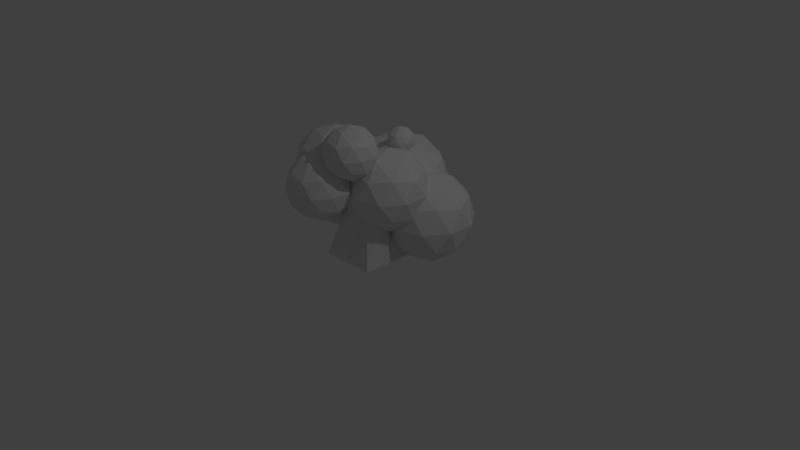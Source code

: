 # Source: KRZAK.blend  (saved by Blender 2.78.0; exported with 4.5.12 LTS)
import bpy
from mathutils import Matrix  # noqa: F401  (used for matrix-valued properties, if any)

bpy.ops.wm.read_factory_settings(use_empty=True)
scene = bpy.context.scene
scene.name = 'Scene'

# ---- collections
col_collection_1 = bpy.data.collections.new('Collection 1'); scene.collection.children.link(col_collection_1)

# ---- materials (node trees are filled in below, after node groups)
mat_material = bpy.data.materials.new('Material')
mat_material.alpha_threshold = 0.0
mat_material.use_transparent_shadow = False
mat_material.roughness = 0.5
mat_material.line_color = (0.0, 0.0, 0.0, 1.0)

# ---- material node trees

# ---- world
world_world = bpy.data.worlds.new('World'); scene.world = world_world
world_world.color = (0.05088, 0.05088, 0.05088)
world_world.use_sun_shadow = False
world_world.sun_shadow_jitter_overblur = 0.0
world_world.cycles.sampling_method = 'MANUAL'

# ---- cameras
cam_camera = bpy.data.cameras.new('Camera')
cam_camera.clip_end = 100.0
cam_camera.lens = 35.0
cam_camera.sensor_width = 32.0
cam_camera.sensor_height = 18.0
cam_camera.ortho_scale = 7.314
cam_camera.dof.focus_distance = 0.0
cam_camera.dof.aperture_fstop = 128.0

# ---- lights
light_lamp = bpy.data.lights.new('Lamp', 'POINT')
light_lamp.transmission_factor = 0.0
light_lamp.cutoff_distance = 30.0
light_lamp.energy = 100.0
light_lamp.shadow_buffer_clip_start = 1.001
light_lamp.shadow_soft_size = 0.1
light_lamp.shadow_maximum_resolution = 0.006
light_lamp.use_absolute_resolution = True

# ---- meshes
me_cube = bpy.data.meshes.new('Cube')
me_cube.from_pydata([(0.3782, 0.3789, -1.018), (0.3782, -0.3702, -1.018), (-0.3709, -0.3702, -1.018), (-0.3709, 0.3789, -1.018), (0.01323, 0.3309, -0.2692), (0.3321, 0.005597, -0.2692), (-0.001296, -0.3211, -0.2692), (-0.3201, 0.004167, -0.2692), (0.1683, -0.1549, -0.2692), (-0.1505, 0.1704, -0.2692), (0.01019, -0.3702, -1.018), (0.01019, 0.3789, -1.018), (-0.1641, -0.1551, -0.2692), (0.1693, 0.1717, -0.2692), (-0.3709, 0.01219, -1.018), (0.3782, 0.01219, -1.018), (0.01019, 0.01219, -1.018), (-0.1114, 0.1344, -0.08354), (0.2074, -0.1909, -0.08354), (-0.1259, -0.5176, -0.08354), (-0.4448, -0.1923, -0.08354), (0.04368, -0.3514, -0.08354), (-0.2752, -0.02611, -0.08354), (-0.2887, -0.3516, -0.08354), (0.04469, -0.02485, -0.08354), (-0.1191, -0.1854, -0.08354), (-0.2931, 0.3644, -0.8444), (0.1023, 0.4928, -0.8444), (-0.006997, 0.1565, -0.6259), (0.3883, 0.7007, -0.6259), (0.1023, 0.9085, -0.8444), (-0.5374, 0.7007, -0.8444), (-0.6467, 0.3644, -0.6259), (-0.2931, 1.037, -0.8444), (-0.6467, 1.037, -0.6259), (-0.006997, 1.245, -0.6259), (0.4559, 0.4928, -0.2723), (0.4559, 0.9085, -0.2723), (-0.1838, 0.02809, -0.2723), (0.2115, 0.1565, -0.2723), (-0.8235, 0.4928, -0.2723), (-0.5791, 0.1565, -0.2723), (-0.5791, 1.245, -0.2723), (-0.8235, 0.9085, -0.2723), (0.2115, 1.245, -0.2723), (-0.1838, 1.373, -0.2723), (0.2791, 0.3644, 0.08134), (-0.3606, 0.1565, 0.08135), (-0.7559, 0.7007, 0.08134), (-0.3606, 1.245, 0.08135), (0.2791, 1.037, 0.08134), (-0.07453, 0.3644, 0.2999), (0.1698, 0.7007, 0.2999), (-0.4699, 0.4928, 0.2999), (-0.4699, 0.9085, 0.2999), (-0.07453, 1.037, 0.2999), (-0.1838, 0.7007, 0.4003), (0.4178, 0.7007, 0.02853), (0.002096, 1.273, 0.02854), (-0.6705, 1.054, 0.02854), (-0.6705, 0.3471, 0.02854), (0.002096, 0.1285, 0.02854), (0.3029, 1.054, -0.5731), (-0.3697, 1.273, -0.5731), (-0.7854, 0.7007, -0.5731), (-0.3697, 0.1285, -0.5731), (0.3029, 0.3471, -0.5731), (-0.1838, 0.7007, -0.9448), (-0.3181, -0.499, -0.4565), (-0.009106, -0.7235, -0.2204), (-0.4361, -0.8622, -0.2204), (-0.6999, -0.499, -0.2204), (-0.4361, -0.1358, -0.2204), (-0.009106, -0.2745, -0.2204), (-0.2, -0.8622, 0.1614), (-0.627, -0.7235, 0.1614), (-0.627, -0.2745, 0.1614), (-0.2, -0.1358, 0.1614), (0.06383, -0.499, 0.1614), (-0.3181, -0.499, 0.3975), (-0.3874, -0.7125, -0.3927), (-0.1365, -0.6309, -0.3927), (-0.2058, -0.8444, -0.254), (0.04514, -0.499, -0.254), (-0.1365, -0.3671, -0.3927), (-0.5425, -0.499, -0.3927), (-0.6119, -0.7125, -0.254), (-0.3874, -0.2855, -0.3927), (-0.6119, -0.2855, -0.254), (-0.2058, -0.1536, -0.254), (0.08801, -0.6309, -0.0295), (0.08801, -0.3671, -0.0295), (-0.3181, -0.9259, -0.0295), (-0.0671, -0.8444, -0.0295), (-0.7241, -0.6309, -0.0295), (-0.569, -0.8444, -0.0295), (-0.569, -0.1536, -0.0295), (-0.7241, -0.3671, -0.0295), (-0.0671, -0.1536, -0.0295), (-0.3181, -0.07203, -0.0295), (-0.02423, -0.7125, 0.195), (-0.4303, -0.8444, 0.195), (-0.6812, -0.499, 0.195), (-0.4303, -0.1536, 0.195), (-0.02423, -0.2855, 0.195), (-0.2487, -0.7125, 0.3337), (-0.09359, -0.499, 0.3337), (-0.4996, -0.6309, 0.3337), (-0.4996, -0.3671, 0.3337), (-0.2487, -0.2855, 0.3337), (0.4633, 0.623, -1.113), (0.8866, 0.3154, -0.7897), (0.3016, 0.1253, -0.7897), (-0.05993, 0.623, -0.7897), (0.3016, 1.121, -0.7897), (0.8866, 0.9305, -0.7897), (0.625, 0.1253, -0.2665), (0.04, 0.3154, -0.2665), (0.04, 0.9305, -0.2665), (0.625, 1.121, -0.2665), (0.9865, 0.623, -0.2665), (0.4633, 0.623, 0.05691), (0.3683, 0.3305, -1.026), (0.7121, 0.4422, -1.026), (0.6171, 0.1497, -0.8356), (0.9609, 0.623, -0.8356), (0.7121, 0.8037, -1.026), (0.1558, 0.623, -1.026), (0.06072, 0.3305, -0.8356), (0.3683, 0.9155, -1.026), (0.06072, 0.9155, -0.8356), (0.6171, 1.096, -0.8356), (1.02, 0.4422, -0.5281), (1.02, 0.8037, -0.5281), (0.4633, 0.03797, -0.5281), (0.8072, 0.1497, -0.5281), (-0.09306, 0.4422, -0.5281), (0.1195, 0.1497, -0.5281), (0.1195, 1.096, -0.5281), (-0.09306, 0.8037, -0.5281), (0.8072, 1.096, -0.5281), (0.4633, 1.208, -0.5281), (0.8659, 0.3305, -0.2205), (0.3095, 0.1497, -0.2205), (-0.03432, 0.623, -0.2205), (0.3095, 1.096, -0.2205), (0.8659, 0.9155, -0.2205), (0.5583, 0.3305, -0.03046), (0.7709, 0.623, -0.03046), (0.2145, 0.4422, -0.03046), (0.2145, 0.8037, -0.03046), (0.5583, 0.9155, -0.03046), (0.2006, 0.1493, -0.6253), (0.587, -0.1314, -0.3301), (0.05298, -0.305, -0.3301), (-0.2771, 0.1493, -0.3301), (0.05298, 0.6036, -0.3301), (0.587, 0.4301, -0.3301), (0.3482, -0.305, 0.1476), (-0.1858, -0.1314, 0.1476), (-0.1858, 0.4301, 0.1476), (0.3482, 0.6036, 0.1476), (0.6782, 0.1493, 0.1476), (0.2006, 0.1493, 0.4428), (0.1138, -0.1177, -0.5455), (0.4277, -0.01571, -0.5455), (0.341, -0.2827, -0.372), (0.6549, 0.1493, -0.372), (0.4277, 0.3143, -0.5455), (-0.08017, 0.1493, -0.5455), (-0.1669, -0.1177, -0.372), (0.1138, 0.4163, -0.5455), (-0.1669, 0.4163, -0.372), (0.341, 0.5814, -0.372), (0.7085, -0.01571, -0.09127), (0.7085, 0.3143, -0.09127), (0.2006, -0.3847, -0.09127), (0.5145, -0.2827, -0.09127), (-0.3073, -0.01571, -0.09127), (-0.1133, -0.2827, -0.09127), (-0.1133, 0.5814, -0.09127), (-0.3073, 0.3143, -0.09127), (0.5145, 0.5814, -0.09127), (0.2006, 0.6833, -0.09127), (0.5681, -0.1177, 0.1895), (0.0602, -0.2827, 0.1895), (-0.2537, 0.1493, 0.1895), (0.0602, 0.5814, 0.1895), (0.5681, 0.4163, 0.1895), (0.2873, -0.1177, 0.363), (0.4813, 0.1493, 0.363), (-0.02655, -0.01571, 0.363), (-0.02655, 0.3143, 0.363), (0.2873, 0.4163, 0.363), (-0.02828, -0.4668, 0.1557), (0.1758, -0.4005, 0.1557), (0.1194, -0.5741, 0.2685), (0.3234, -0.2932, 0.2685), (0.1758, -0.1859, 0.1557), (-0.1544, -0.2932, 0.1557), (-0.2108, -0.4668, 0.2685), (-0.02828, -0.1196, 0.1557), (-0.2108, -0.1196, 0.2685), (0.1194, -0.01235, 0.2685), (0.3583, -0.4005, 0.4511), (0.3583, -0.1859, 0.4511), (0.02812, -0.6404, 0.4511), (0.2322, -0.5741, 0.4511), (-0.3021, -0.4005, 0.4511), (-0.1759, -0.5741, 0.4511), (-0.1759, -0.01235, 0.4511), (-0.3021, -0.1859, 0.4511), (0.2322, -0.01235, 0.4511), (0.02812, 0.05395, 0.4511), (0.267, -0.4668, 0.6336), (-0.06314, -0.5741, 0.6336), (-0.2672, -0.2932, 0.6336), (-0.06314, -0.01235, 0.6336), (0.267, -0.1196, 0.6336), (0.08452, -0.4668, 0.7464), (0.2106, -0.2932, 0.7464), (-0.1195, -0.4005, 0.7464), (-0.1195, -0.1859, 0.7464), (0.08452, -0.1196, 0.7464), (0.02812, -0.2932, 0.7982), (0.3386, -0.2932, 0.6063), (0.1241, 0.002102, 0.6063), (-0.2231, -0.1107, 0.6063), (-0.2231, -0.4757, 0.6063), (0.1241, -0.5885, 0.6063), (0.2793, -0.1107, 0.2958), (-0.06784, 0.002102, 0.2958), (-0.2824, -0.2932, 0.2958), (-0.06784, -0.5885, 0.2958), (0.2793, -0.4757, 0.2958), (0.02812, -0.2932, 0.1039), (-0.5503, -0.05453, 0.5941), (-0.9211, 0.2148, 0.3109), (-0.4087, 0.3813, 0.3109), (-0.09207, -0.05453, 0.3109), (-0.4087, -0.4904, 0.3109), (-0.9211, -0.3239, 0.3109), (-0.692, 0.3813, -0.1474), (-0.1796, 0.2148, -0.1474), (-0.1796, -0.3239, -0.1474), (-0.692, -0.4904, -0.1474), (-1.009, -0.05453, -0.1474), (-0.5503, -0.05453, -0.4306), (-0.4671, 0.2017, 0.5176), (-0.7683, 0.1038, 0.5176), (-0.685, 0.36, 0.3511), (-0.9862, -0.05453, 0.3511), (-0.7683, -0.2129, 0.5176), (-0.281, -0.05453, 0.5176), (-0.1977, 0.2017, 0.3511), (-0.4671, -0.3107, 0.5176), (-0.1977, -0.3107, 0.3511), (-0.685, -0.469, 0.3511), (-1.038, 0.1038, 0.08178), (-1.038, -0.2129, 0.08178), (-0.5503, 0.4578, 0.08178), (-0.8515, 0.36, 0.08178), (-0.06305, 0.1038, 0.08178), (-0.2492, 0.36, 0.08178), (-0.2492, -0.469, 0.08178), (-0.06305, -0.2129, 0.08178), (-0.8515, -0.469, 0.08178), (-0.5503, -0.5669, 0.08178), (-0.9029, 0.2017, -0.1876), (-0.4157, 0.36, -0.1876), (-0.1145, -0.05453, -0.1876), (-0.4157, -0.469, -0.1876), (-0.9029, -0.3107, -0.1876), (-0.6336, 0.2017, -0.3541), (-0.8197, -0.05453, -0.3541), (-0.3324, 0.1038, -0.3541), (-0.3324, -0.2129, -0.3541), (-0.6336, -0.3107, -0.3541), (0.09513, 0.4705, 0.2624), (0.2209, 0.3792, 0.3584), (0.04711, 0.3227, 0.3584), (-0.06027, 0.4705, 0.3584), (0.04711, 0.6183, 0.3584), (0.2209, 0.5619, 0.3584), (0.1432, 0.3227, 0.5138), (-0.03059, 0.3792, 0.5138), (-0.03059, 0.5619, 0.5138), (0.1432, 0.6183, 0.5138), (0.2505, 0.4705, 0.5138), (0.09513, 0.4705, 0.6099), (0.06691, 0.3837, 0.2883), (0.169, 0.4169, 0.2883), (0.1408, 0.33, 0.3448), (0.2429, 0.4705, 0.3448), (0.169, 0.5242, 0.2883), (0.003788, 0.4705, 0.2883), (-0.02444, 0.3837, 0.3448), (0.06691, 0.5574, 0.2883), (-0.02444, 0.5574, 0.3448), (0.1408, 0.6111, 0.3448), (0.2604, 0.4169, 0.4361), (0.2604, 0.5242, 0.4361), (0.09513, 0.2968, 0.4361), (0.1973, 0.33, 0.4361), (-0.07011, 0.4169, 0.4361), (-0.006994, 0.33, 0.4361), (-0.006994, 0.6111, 0.4361), (-0.07011, 0.5242, 0.4361), (0.1973, 0.6111, 0.4361), (0.09513, 0.6443, 0.4361), (0.2147, 0.3837, 0.5275), (0.04946, 0.33, 0.5275), (-0.05267, 0.4705, 0.5275), (0.04946, 0.6111, 0.5275), (0.2147, 0.5574, 0.5275), (0.1234, 0.3837, 0.5839), (0.1865, 0.4705, 0.5839), (0.02123, 0.4169, 0.5839), (0.02123, 0.5242, 0.5839), (0.1234, 0.5574, 0.5839), (-0.8294, 0.2726, -0.982), (-0.5168, 0.0455, -0.7432), (-0.9488, -0.09486, -0.7432), (-1.216, 0.2726, -0.7432), (-0.9488, 0.6401, -0.7432), (-0.5168, 0.4997, -0.7432), (-0.71, -0.09486, -0.3568), (-1.142, 0.0455, -0.3568), (-1.142, 0.4997, -0.3568), (-0.71, 0.6401, -0.3568), (-0.443, 0.2726, -0.3568), (-0.8294, 0.2726, -0.118), (-0.8996, 0.05661, -0.9175), (-0.6457, 0.1391, -0.9175), (-0.7159, -0.07687, -0.7771), (-0.462, 0.2726, -0.7771), (-0.6457, 0.4061, -0.9175), (-1.057, 0.2726, -0.9175), (-1.127, 0.05661, -0.7771), (-0.8996, 0.4886, -0.9175), (-1.127, 0.4886, -0.7771), (-0.7159, 0.6221, -0.7771), (-0.4186, 0.1391, -0.55), (-0.4186, 0.4061, -0.55), (-0.8294, -0.1594, -0.55), (-0.5755, -0.07687, -0.55), (-1.24, 0.1391, -0.55), (-1.083, -0.07687, -0.55), (-1.083, 0.6221, -0.55), (-1.24, 0.4061, -0.55), (-0.5755, 0.6221, -0.55), (-0.8294, 0.7046, -0.55), (-0.5321, 0.05661, -0.3229), (-0.943, -0.07687, -0.3229), (-1.197, 0.2726, -0.3229), (-0.943, 0.6221, -0.3229), (-0.5321, 0.4886, -0.3229), (-0.7592, 0.05661, -0.1825), (-0.6023, 0.2726, -0.1825), (-1.013, 0.1391, -0.1825), (-1.013, 0.4061, -0.1825), (-0.7592, 0.4886, -0.1825)], [], [(16, 10, 2, 14), (9, 7, 20, 22), (15, 13, 5, 1), (10, 8, 6, 2), (14, 12, 7, 3), (9, 11, 3, 7), (12, 6, 19, 23), (0, 4, 13, 15), (2, 6, 12, 14), (11, 16, 14, 3), (0, 15, 16, 11), (7, 12, 23, 20), (4, 0, 11, 9), (1, 5, 8, 10), (4, 9, 22, 17), (15, 1, 10, 16), (25, 23, 19, 21), (17, 22, 25, 24), (22, 20, 23, 25), (24, 25, 21, 18), (8, 5, 18, 21), (13, 4, 17, 24), (6, 8, 21, 19), (5, 13, 24, 18), (50, 58, 55), (52, 50, 55), (52, 55, 56), (49, 59, 54), (55, 49, 54), (55, 54, 56), (48, 60, 53), (54, 48, 53), (54, 53, 56), (47, 61, 51), (53, 47, 51), (53, 51, 56), (46, 57, 52), (51, 46, 52), (51, 52, 56), (44, 58, 50), (37, 44, 50), (37, 50, 57), (42, 59, 49), (45, 42, 49), (45, 49, 58), (40, 60, 48), (43, 40, 48), (43, 48, 59), (38, 61, 47), (41, 38, 47), (41, 47, 60), (36, 57, 46), (39, 36, 46), (39, 46, 61), (35, 63, 45), (44, 35, 45), (44, 45, 58), (34, 64, 43), (42, 34, 43), (42, 43, 59), (32, 65, 41), (40, 32, 41), (40, 41, 60), (28, 66, 39), (38, 28, 39), (38, 39, 61), (29, 62, 37), (36, 29, 37), (36, 37, 57), (33, 63, 35), (30, 33, 35), (30, 35, 62), (31, 64, 34), (33, 31, 34), (33, 34, 63), (26, 65, 32), (31, 26, 32), (31, 32, 64), (27, 67, 30), (29, 27, 30), (29, 30, 62), (27, 66, 28), (26, 27, 28), (26, 28, 65), (57, 50, 52), (58, 49, 55), (59, 48, 54), (60, 47, 53), (61, 46, 51), (62, 44, 37), (63, 42, 45), (64, 40, 43), (65, 38, 41), (66, 36, 39), (62, 35, 44), (63, 34, 42), (64, 32, 40), (65, 28, 38), (66, 29, 36), (67, 33, 30), (67, 31, 33), (67, 26, 31), (66, 27, 29), (67, 27, 26), (68, 81, 80), (69, 81, 83), (68, 80, 85), (68, 85, 87), (68, 87, 84), (69, 83, 90), (70, 82, 92), (71, 86, 94), (72, 88, 96), (73, 89, 98), (69, 90, 93), (70, 92, 95), (71, 94, 97), (72, 96, 99), (73, 98, 91), (74, 100, 105), (75, 101, 107), (76, 102, 108), (77, 103, 109), (78, 104, 106), (106, 109, 79), (106, 104, 109), (104, 77, 109), (109, 108, 79), (109, 103, 108), (103, 76, 108), (108, 107, 79), (108, 102, 107), (102, 75, 107), (107, 105, 79), (107, 101, 105), (101, 74, 105), (105, 106, 79), (105, 100, 106), (100, 78, 106), (91, 104, 78), (91, 98, 104), (98, 77, 104), (99, 103, 77), (99, 96, 103), (96, 76, 103), (97, 102, 76), (97, 94, 102), (94, 75, 102), (95, 101, 75), (95, 92, 101), (92, 74, 101), (93, 100, 74), (93, 90, 100), (90, 78, 100), (98, 99, 77), (98, 89, 99), (89, 72, 99), (96, 97, 76), (96, 88, 97), (88, 71, 97), (94, 95, 75), (94, 86, 95), (86, 70, 95), (92, 93, 74), (92, 82, 93), (82, 69, 93), (90, 91, 78), (90, 83, 91), (83, 73, 91), (84, 89, 73), (84, 87, 89), (87, 72, 89), (87, 88, 72), (87, 85, 88), (85, 71, 88), (85, 86, 71), (85, 80, 86), (80, 70, 86), (83, 84, 73), (83, 81, 84), (81, 68, 84), (80, 82, 70), (80, 81, 82), (81, 69, 82), (110, 123, 122), (111, 123, 125), (110, 122, 127), (110, 127, 129), (110, 129, 126), (111, 125, 132), (112, 124, 134), (113, 128, 136), (114, 130, 138), (115, 131, 140), (111, 132, 135), (112, 134, 137), (113, 136, 139), (114, 138, 141), (115, 140, 133), (116, 142, 147), (117, 143, 149), (118, 144, 150), (119, 145, 151), (120, 146, 148), (148, 151, 121), (148, 146, 151), (146, 119, 151), (151, 150, 121), (151, 145, 150), (145, 118, 150), (150, 149, 121), (150, 144, 149), (144, 117, 149), (149, 147, 121), (149, 143, 147), (143, 116, 147), (147, 148, 121), (147, 142, 148), (142, 120, 148), (133, 146, 120), (133, 140, 146), (140, 119, 146), (141, 145, 119), (141, 138, 145), (138, 118, 145), (139, 144, 118), (139, 136, 144), (136, 117, 144), (137, 143, 117), (137, 134, 143), (134, 116, 143), (135, 142, 116), (135, 132, 142), (132, 120, 142), (140, 141, 119), (140, 131, 141), (131, 114, 141), (138, 139, 118), (138, 130, 139), (130, 113, 139), (136, 137, 117), (136, 128, 137), (128, 112, 137), (134, 135, 116), (134, 124, 135), (124, 111, 135), (132, 133, 120), (132, 125, 133), (125, 115, 133), (126, 131, 115), (126, 129, 131), (129, 114, 131), (129, 130, 114), (129, 127, 130), (127, 113, 130), (127, 128, 113), (127, 122, 128), (122, 112, 128), (125, 126, 115), (125, 123, 126), (123, 110, 126), (122, 124, 112), (122, 123, 124), (123, 111, 124), (152, 165, 164), (153, 165, 167), (152, 164, 169), (152, 169, 171), (152, 171, 168), (153, 167, 174), (154, 166, 176), (155, 170, 178), (156, 172, 180), (157, 173, 182), (153, 174, 177), (154, 176, 179), (155, 178, 181), (156, 180, 183), (157, 182, 175), (158, 184, 189), (159, 185, 191), (160, 186, 192), (161, 187, 193), (162, 188, 190), (190, 193, 163), (190, 188, 193), (188, 161, 193), (193, 192, 163), (193, 187, 192), (187, 160, 192), (192, 191, 163), (192, 186, 191), (186, 159, 191), (191, 189, 163), (191, 185, 189), (185, 158, 189), (189, 190, 163), (189, 184, 190), (184, 162, 190), (175, 188, 162), (175, 182, 188), (182, 161, 188), (183, 187, 161), (183, 180, 187), (180, 160, 187), (181, 186, 160), (181, 178, 186), (178, 159, 186), (179, 185, 159), (179, 176, 185), (176, 158, 185), (177, 184, 158), (177, 174, 184), (174, 162, 184), (182, 183, 161), (182, 173, 183), (173, 156, 183), (180, 181, 160), (180, 172, 181), (172, 155, 181), (178, 179, 159), (178, 170, 179), (170, 154, 179), (176, 177, 158), (176, 166, 177), (166, 153, 177), (174, 175, 162), (174, 167, 175), (167, 157, 175), (168, 173, 157), (168, 171, 173), (171, 156, 173), (171, 172, 156), (171, 169, 172), (169, 155, 172), (169, 170, 155), (169, 164, 170), (164, 154, 170), (167, 168, 157), (167, 165, 168), (165, 152, 168), (164, 166, 154), (164, 165, 166), (165, 153, 166), (218, 226, 223), (220, 218, 223), (220, 223, 224), (217, 227, 222), (223, 217, 222), (223, 222, 224), (216, 228, 221), (222, 216, 221), (222, 221, 224), (215, 229, 219), (221, 215, 219), (221, 219, 224), (214, 225, 220), (219, 214, 220), (219, 220, 224), (212, 226, 218), (205, 212, 218), (205, 218, 225), (210, 227, 217), (213, 210, 217), (213, 217, 226), (208, 228, 216), (211, 208, 216), (211, 216, 227), (206, 229, 215), (209, 206, 215), (209, 215, 228), (204, 225, 214), (207, 204, 214), (207, 214, 229), (203, 231, 213), (212, 203, 213), (212, 213, 226), (202, 232, 211), (210, 202, 211), (210, 211, 227), (200, 233, 209), (208, 200, 209), (208, 209, 228), (196, 234, 207), (206, 196, 207), (206, 207, 229), (197, 230, 205), (204, 197, 205), (204, 205, 225), (201, 231, 203), (198, 201, 203), (198, 203, 230), (199, 232, 202), (201, 199, 202), (201, 202, 231), (194, 233, 200), (199, 194, 200), (199, 200, 232), (195, 235, 198), (197, 195, 198), (197, 198, 230), (195, 234, 196), (194, 195, 196), (194, 196, 233), (225, 218, 220), (226, 217, 223), (227, 216, 222), (228, 215, 221), (229, 214, 219), (230, 212, 205), (231, 210, 213), (232, 208, 211), (233, 206, 209), (234, 204, 207), (230, 203, 212), (231, 202, 210), (232, 200, 208), (233, 196, 206), (234, 197, 204), (235, 201, 198), (235, 199, 201), (235, 194, 199), (234, 195, 197), (235, 195, 194), (236, 249, 248), (237, 249, 251), (236, 248, 253), (236, 253, 255), (236, 255, 252), (237, 251, 258), (238, 250, 260), (239, 254, 262), (240, 256, 264), (241, 257, 266), (237, 258, 261), (238, 260, 263), (239, 262, 265), (240, 264, 267), (241, 266, 259), (242, 268, 273), (243, 269, 275), (244, 270, 276), (245, 271, 277), (246, 272, 274), (274, 277, 247), (274, 272, 277), (272, 245, 277), (277, 276, 247), (277, 271, 276), (271, 244, 276), (276, 275, 247), (276, 270, 275), (270, 243, 275), (275, 273, 247), (275, 269, 273), (269, 242, 273), (273, 274, 247), (273, 268, 274), (268, 246, 274), (259, 272, 246), (259, 266, 272), (266, 245, 272), (267, 271, 245), (267, 264, 271), (264, 244, 271), (265, 270, 244), (265, 262, 270), (262, 243, 270), (263, 269, 243), (263, 260, 269), (260, 242, 269), (261, 268, 242), (261, 258, 268), (258, 246, 268), (266, 267, 245), (266, 257, 267), (257, 240, 267), (264, 265, 244), (264, 256, 265), (256, 239, 265), (262, 263, 243), (262, 254, 263), (254, 238, 263), (260, 261, 242), (260, 250, 261), (250, 237, 261), (258, 259, 246), (258, 251, 259), (251, 241, 259), (252, 257, 241), (252, 255, 257), (255, 240, 257), (255, 256, 240), (255, 253, 256), (253, 239, 256), (253, 254, 239), (253, 248, 254), (248, 238, 254), (251, 252, 241), (251, 249, 252), (249, 236, 252), (248, 250, 238), (248, 249, 250), (249, 237, 250), (278, 291, 290), (279, 291, 293), (278, 290, 295), (278, 295, 297), (278, 297, 294), (279, 293, 300), (280, 292, 302), (281, 296, 304), (282, 298, 306), (283, 299, 308), (279, 300, 303), (280, 302, 305), (281, 304, 307), (282, 306, 309), (283, 308, 301), (284, 310, 315), (285, 311, 317), (286, 312, 318), (287, 313, 319), (288, 314, 316), (316, 319, 289), (316, 314, 319), (314, 287, 319), (319, 318, 289), (319, 313, 318), (313, 286, 318), (318, 317, 289), (318, 312, 317), (312, 285, 317), (317, 315, 289), (317, 311, 315), (311, 284, 315), (315, 316, 289), (315, 310, 316), (310, 288, 316), (301, 314, 288), (301, 308, 314), (308, 287, 314), (309, 313, 287), (309, 306, 313), (306, 286, 313), (307, 312, 286), (307, 304, 312), (304, 285, 312), (305, 311, 285), (305, 302, 311), (302, 284, 311), (303, 310, 284), (303, 300, 310), (300, 288, 310), (308, 309, 287), (308, 299, 309), (299, 282, 309), (306, 307, 286), (306, 298, 307), (298, 281, 307), (304, 305, 285), (304, 296, 305), (296, 280, 305), (302, 303, 284), (302, 292, 303), (292, 279, 303), (300, 301, 288), (300, 293, 301), (293, 283, 301), (294, 299, 283), (294, 297, 299), (297, 282, 299), (297, 298, 282), (297, 295, 298), (295, 281, 298), (295, 296, 281), (295, 290, 296), (290, 280, 296), (293, 294, 283), (293, 291, 294), (291, 278, 294), (290, 292, 280), (290, 291, 292), (291, 279, 292), (320, 333, 332), (321, 333, 335), (320, 332, 337), (320, 337, 339), (320, 339, 336), (321, 335, 342), (322, 334, 344), (323, 338, 346), (324, 340, 348), (325, 341, 350), (321, 342, 345), (322, 344, 347), (323, 346, 349), (324, 348, 351), (325, 350, 343), (326, 352, 357), (327, 353, 359), (328, 354, 360), (329, 355, 361), (330, 356, 358), (358, 361, 331), (358, 356, 361), (356, 329, 361), (361, 360, 331), (361, 355, 360), (355, 328, 360), (360, 359, 331), (360, 354, 359), (354, 327, 359), (359, 357, 331), (359, 353, 357), (353, 326, 357), (357, 358, 331), (357, 352, 358), (352, 330, 358), (343, 356, 330), (343, 350, 356), (350, 329, 356), (351, 355, 329), (351, 348, 355), (348, 328, 355), (349, 354, 328), (349, 346, 354), (346, 327, 354), (347, 353, 327), (347, 344, 353), (344, 326, 353), (345, 352, 326), (345, 342, 352), (342, 330, 352), (350, 351, 329), (350, 341, 351), (341, 324, 351), (348, 349, 328), (348, 340, 349), (340, 323, 349), (346, 347, 327), (346, 338, 347), (338, 322, 347), (344, 345, 326), (344, 334, 345), (334, 321, 345), (342, 343, 330), (342, 335, 343), (335, 325, 343), (336, 341, 325), (336, 339, 341), (339, 324, 341), (339, 340, 324), (339, 337, 340), (337, 323, 340), (337, 338, 323), (337, 332, 338), (332, 322, 338), (335, 336, 325), (335, 333, 336), (333, 320, 336), (332, 334, 322), (332, 333, 334), (333, 321, 334)])
me_cube.materials.append(mat_material)
me_cube.use_remesh_preserve_volume = False
me_cube.use_remesh_preserve_attributes = False
me_cube.use_mirror_vertex_groups = False
me_cube.update()

# ---- objects
ob_cube = bpy.data.objects.new('Cube', me_cube)
ob_lamp = bpy.data.objects.new('Lamp', light_lamp)
ob_camera = bpy.data.objects.new('Camera', cam_camera)

# ---- transforms, parenting, visibility, modifiers, constraints
ob_cube.location = (0.0, 0.0, 1.031)
ob_cube.lock_rotations_4d = False
ob_cube.empty_display_type = 'ARROWS'
ob_cube.lineart.crease_threshold = 0.0
ob_lamp.location = (4.076, 1.005, 5.904)
ob_lamp.rotation_euler = (0.6503, 0.05522, 1.866)
ob_lamp.lock_rotations_4d = False
ob_lamp.empty_display_type = 'ARROWS'
ob_lamp.color = (0.0, 0.0, 0.0, 0.0)
ob_lamp.lineart.crease_threshold = 0.0
ob_camera.location = (7.481, -6.508, 5.344)
ob_camera.rotation_euler = (1.109, 0.0, 0.8149)
ob_camera.lock_rotations_4d = False
ob_camera.empty_display_type = 'ARROWS'
ob_camera.color = (0.0, 0.0, 0.0, 0.0)
ob_camera.display_type = 'WIRE'
ob_camera.lineart.crease_threshold = 0.0

# ---- collection membership
col_collection_1.objects.link(ob_cube)
col_collection_1.objects.link(ob_lamp)
col_collection_1.objects.link(ob_camera)

# ---- scene / render settings (as saved in the file)
scene.camera = ob_camera
scene.frame_start = 1; scene.frame_end = 250; scene.frame_set(1)
scene.render.engine = 'BLENDER_EEVEE_NEXT'
scene.render.resolution_percentage = 50
scene.render.dither_intensity = 0.0
scene.cycles.use_denoising = False
scene.cycles.samples = 128
scene.cycles.sampling_pattern = 'TABULATED_SOBOL'
scene.cycles.light_sampling_threshold = 0.0
scene.cycles.use_adaptive_sampling = False
scene.cycles.use_light_tree = False
scene.cycles.blur_glossy = 0.0
scene.cycles.sample_clamp_indirect = 0.0
scene.view_settings.view_transform = 'Standard'
bpy.context.view_layer.update()
